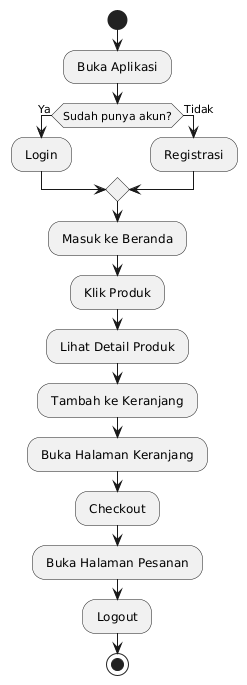

The diagram above was rendered by PlantUML. Its source (embedded in the PNG):
@startuml
start

: Buka Aplikasi ;

if (Sudah punya akun?) then (Ya)
  : Login ;
else (Tidak)
  : Registrasi ;
endif

: Masuk ke Beranda ;
: Klik Produk ;
: Lihat Detail Produk ;
: Tambah ke Keranjang ;
: Buka Halaman Keranjang ;
: Checkout ;
: Buka Halaman Pesanan ;
: Logout ;

stop
@enduml